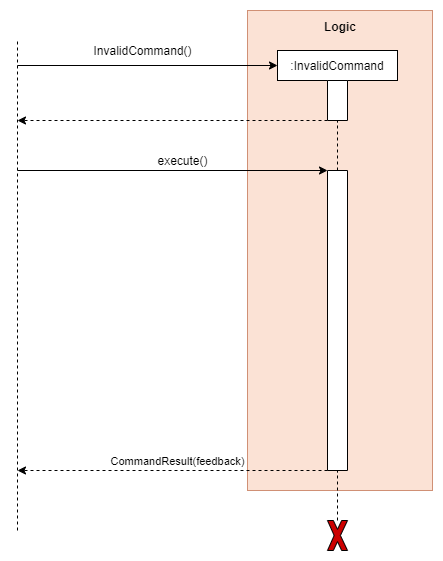

The diagram above was exported from draw.io. Its source (the exported page's mxGraphModel, read from the mxfile embedded in the PNG):
<mxGraphModel dx="963" dy="2070" grid="1" gridSize="10" guides="1" tooltips="1" connect="1" arrows="1" fold="1" page="1" pageScale="1" pageWidth="850" pageHeight="1100" math="0" shadow="0">
  <root>
    <mxCell id="0" />
    <mxCell id="1" parent="0" />
    <mxCell id="2" value="" style="group;fillColor=#fff2cc;opacity=65;strokeColor=#d6b656;" vertex="1" connectable="0" parent="1">
      <mxGeometry x="250" y="-330" width="185" height="480" as="geometry" />
    </mxCell>
    <mxCell id="3" value="" style="rounded=0;whiteSpace=wrap;html=1;fillColor=#f8cecc;strokeColor=#b85450;opacity=50;" vertex="1" parent="2">
      <mxGeometry width="185" height="480" as="geometry" />
    </mxCell>
    <mxCell id="4" value="&lt;b&gt;Logic&lt;/b&gt;" style="text;html=1;strokeColor=none;fillColor=none;align=center;verticalAlign=middle;whiteSpace=wrap;rounded=0;opacity=50;" vertex="1" parent="2">
      <mxGeometry x="68.75" y="8" width="47.5" height="16" as="geometry" />
    </mxCell>
    <mxCell id="5" value="" style="endArrow=none;dashed=1;html=1;entryX=1;entryY=0.5;entryDx=0;entryDy=0;exitX=0;exitY=0.5;exitDx=0;exitDy=0;" edge="1" source="8" target="17" parent="1">
      <mxGeometry width="50" height="50" relative="1" as="geometry">
        <mxPoint x="200" y="440" as="sourcePoint" />
        <mxPoint x="200" y="-290" as="targetPoint" />
      </mxGeometry>
    </mxCell>
    <mxCell id="6" value="" style="endArrow=none;dashed=1;html=1;entryX=0.5;entryY=1;entryDx=0;entryDy=0;" edge="1" source="17" target="7" parent="1">
      <mxGeometry width="50" height="50" relative="1" as="geometry">
        <mxPoint x="200" y="370" as="sourcePoint" />
        <mxPoint x="410" y="-40" as="targetPoint" />
      </mxGeometry>
    </mxCell>
    <mxCell id="7" value=":InvalidCommand" style="rounded=0;whiteSpace=wrap;html=1;" vertex="1" parent="1">
      <mxGeometry x="280" y="-290" width="120" height="30" as="geometry" />
    </mxCell>
    <mxCell id="8" value="" style="rounded=0;whiteSpace=wrap;html=1;direction=south;" vertex="1" parent="1">
      <mxGeometry x="330" y="-170" width="20" height="300" as="geometry" />
    </mxCell>
    <mxCell id="9" value="" style="endArrow=classic;html=1;entryX=0;entryY=0.5;entryDx=0;entryDy=0;" edge="1" target="7" parent="1">
      <mxGeometry width="50" height="50" relative="1" as="geometry">
        <mxPoint x="20" y="-275" as="sourcePoint" />
        <mxPoint x="140" y="-300" as="targetPoint" />
      </mxGeometry>
    </mxCell>
    <mxCell id="10" value="" style="endArrow=classic;html=1;dashed=1;exitX=1;exitY=1;exitDx=0;exitDy=0;" edge="1" source="17" parent="1">
      <mxGeometry width="50" height="50" relative="1" as="geometry">
        <mxPoint x="185" y="-220" as="sourcePoint" />
        <mxPoint x="20" y="-220" as="targetPoint" />
      </mxGeometry>
    </mxCell>
    <mxCell id="11" value="" style="endArrow=none;dashed=1;html=1;" edge="1" parent="1">
      <mxGeometry width="50" height="50" relative="1" as="geometry">
        <mxPoint x="20" y="190" as="sourcePoint" />
        <mxPoint x="20" y="-300" as="targetPoint" />
      </mxGeometry>
    </mxCell>
    <mxCell id="12" value="InvalidCommand()" style="text;html=1;align=center;verticalAlign=middle;resizable=0;points=[];autosize=1;" vertex="1" parent="1">
      <mxGeometry x="90" y="-300" width="110" height="20" as="geometry" />
    </mxCell>
    <mxCell id="13" value="" style="endArrow=classic;html=1;entryX=0;entryY=1;entryDx=0;entryDy=0;" edge="1" target="8" parent="1">
      <mxGeometry width="50" height="50" relative="1" as="geometry">
        <mxPoint x="20" y="-170" as="sourcePoint" />
        <mxPoint x="190" y="-169.99999999999932" as="targetPoint" />
      </mxGeometry>
    </mxCell>
    <mxCell id="14" value="execute()" style="text;html=1;align=center;verticalAlign=middle;resizable=0;points=[];autosize=1;" vertex="1" parent="1">
      <mxGeometry x="150" y="-190" width="70" height="20" as="geometry" />
    </mxCell>
    <mxCell id="15" value="CommandResult&lt;span style=&quot;font-family: &amp;#34;helvetica&amp;#34;&quot;&gt;(feedback)&lt;/span&gt;" style="endArrow=classic;html=1;exitX=1;exitY=1;exitDx=0;exitDy=0;dashed=1;verticalAlign=bottom;" edge="1" source="8" parent="1">
      <mxGeometry x="-0.0323" width="50" height="50" relative="1" as="geometry">
        <mxPoint x="190" y="419.9999999999993" as="sourcePoint" />
        <mxPoint x="20" y="130" as="targetPoint" />
        <mxPoint as="offset" />
      </mxGeometry>
    </mxCell>
    <mxCell id="16" style="edgeStyle=orthogonalEdgeStyle;rounded=0;orthogonalLoop=1;jettySize=auto;html=1;exitX=0.5;exitY=1;exitDx=0;exitDy=0;dashed=1;" edge="1" parent="1">
      <mxGeometry relative="1" as="geometry">
        <mxPoint x="130" y="-60" as="sourcePoint" />
        <mxPoint x="130" y="-60" as="targetPoint" />
      </mxGeometry>
    </mxCell>
    <mxCell id="17" value="" style="rounded=0;whiteSpace=wrap;html=1;direction=south;" vertex="1" parent="1">
      <mxGeometry x="330" y="-260" width="20" height="40" as="geometry" />
    </mxCell>
    <mxCell id="18" value="" style="endArrow=none;dashed=1;html=1;entryX=1;entryY=0.5;entryDx=0;entryDy=0;" edge="1" source="19" target="8" parent="1">
      <mxGeometry width="50" height="50" relative="1" as="geometry">
        <mxPoint x="340" y="255" as="sourcePoint" />
        <mxPoint x="690" y="40" as="targetPoint" />
      </mxGeometry>
    </mxCell>
    <mxCell id="19" value="" style="verticalLabelPosition=bottom;verticalAlign=top;html=1;shape=mxgraph.basic.x;fillColor=#CC0000;" vertex="1" parent="1">
      <mxGeometry x="330" y="180" width="20" height="30" as="geometry" />
    </mxCell>
  </root>
</mxGraphModel>